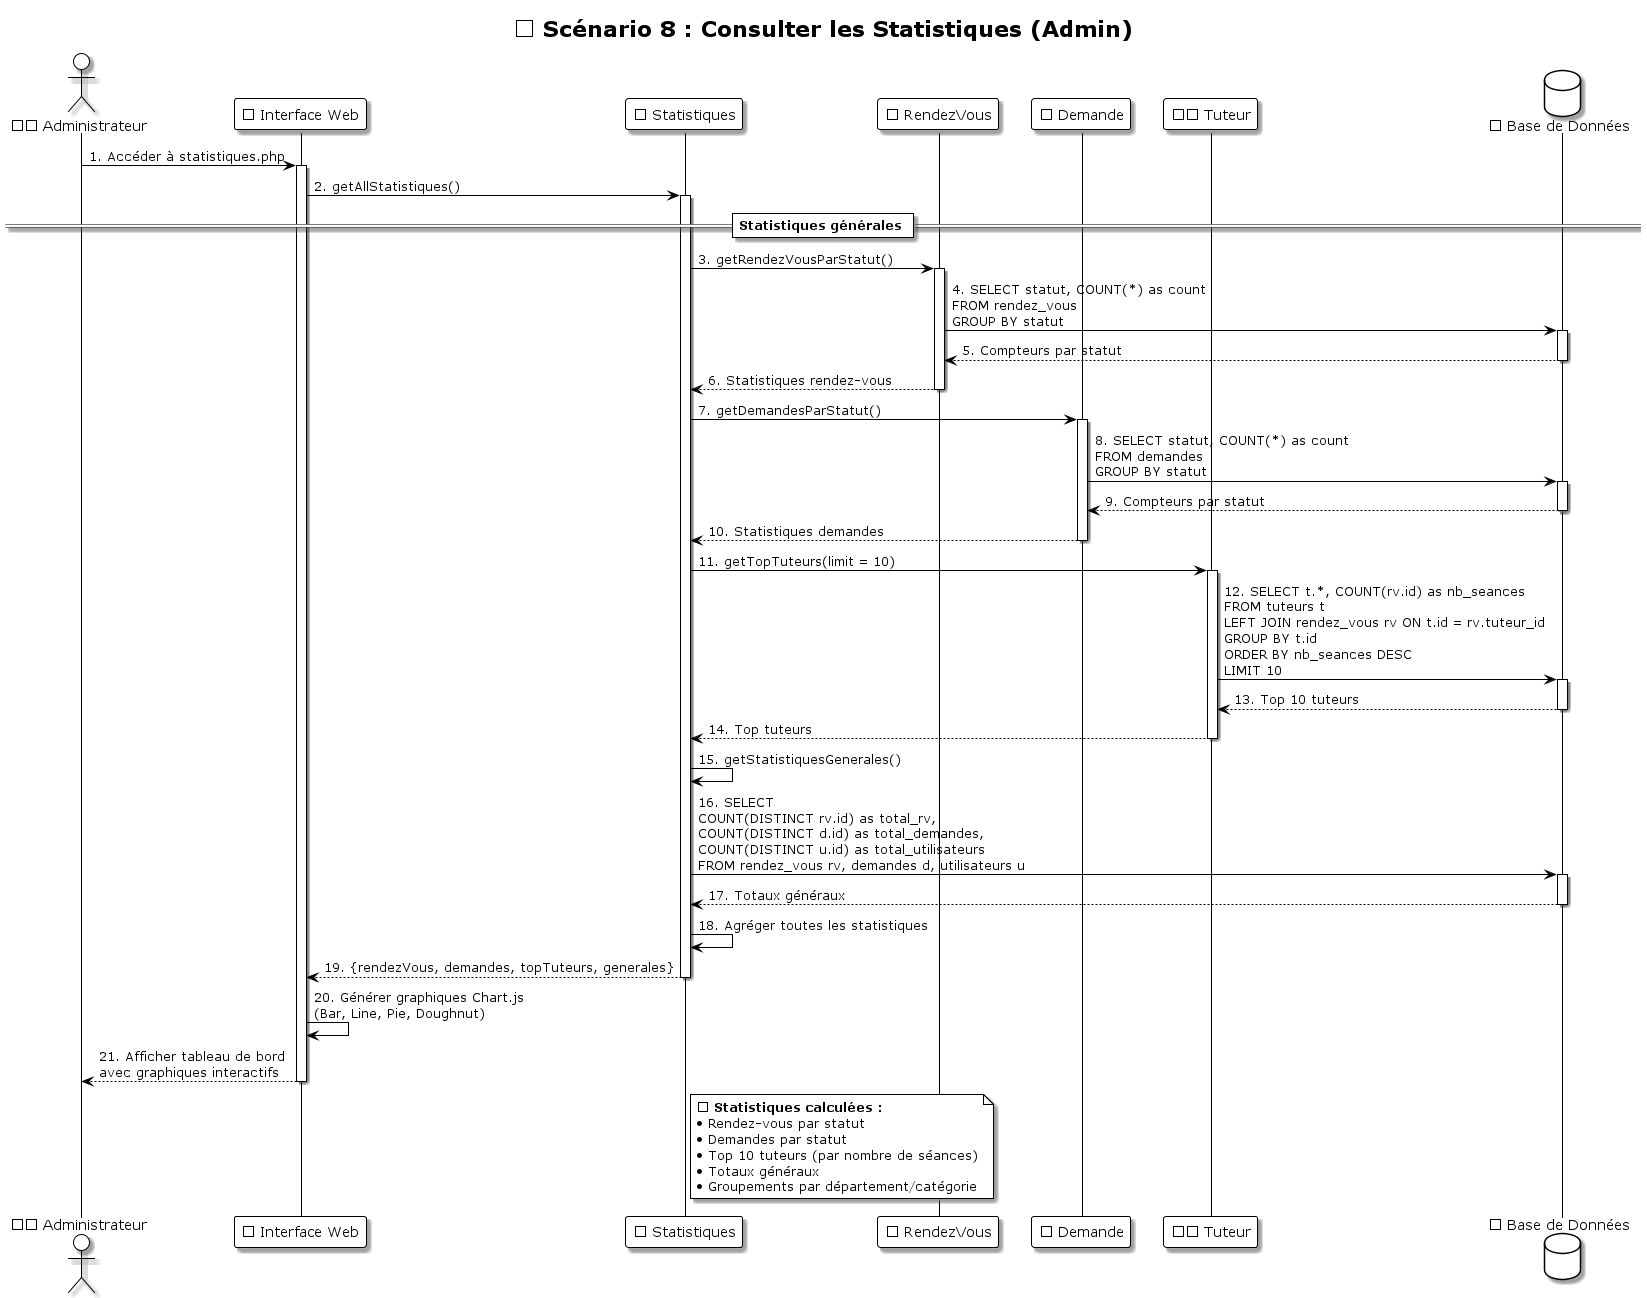

The diagram above was rendered by PlantUML. Its source (embedded in the PNG):
@startuml Sequence_08_Consulter_Statistiques
!theme plain
skinparam shadowing true
skinparam backgroundColor #FFFFFF

title 📈 Scénario 8 : Consulter les Statistiques (Admin)

actor "👨💼 Administrateur" as Admin
participant "🌐 Interface Web" as UI
participant "📈 Statistiques" as Statistiques
participant "📋 RendezVous" as RendezVous
participant "📝 Demande" as Demande
participant "👨🏫 Tuteur" as Tuteur
database "💾 Base de Données" as DB

Admin -> UI: 1. Accéder à statistiques.php
activate UI

UI -> Statistiques: 2. getAllStatistiques()
activate Statistiques

== Statistiques générales ==
Statistiques -> RendezVous: 3. getRendezVousParStatut()
activate RendezVous
RendezVous -> DB: 4. SELECT statut, COUNT(*) as count\nFROM rendez_vous\nGROUP BY statut
activate DB
DB --> RendezVous: 5. Compteurs par statut
deactivate DB
RendezVous --> Statistiques: 6. Statistiques rendez-vous
deactivate RendezVous

Statistiques -> Demande: 7. getDemandesParStatut()
activate Demande
Demande -> DB: 8. SELECT statut, COUNT(*) as count\nFROM demandes\nGROUP BY statut
activate DB
DB --> Demande: 9. Compteurs par statut
deactivate DB
Demande --> Statistiques: 10. Statistiques demandes
deactivate Demande

Statistiques -> Tuteur: 11. getTopTuteurs(limit = 10)
activate Tuteur
Tuteur -> DB: 12. SELECT t.*, COUNT(rv.id) as nb_seances\nFROM tuteurs t\nLEFT JOIN rendez_vous rv ON t.id = rv.tuteur_id\nGROUP BY t.id\nORDER BY nb_seances DESC\nLIMIT 10
activate DB
DB --> Tuteur: 13. Top 10 tuteurs
deactivate DB
Tuteur --> Statistiques: 14. Top tuteurs
deactivate Tuteur

Statistiques -> Statistiques: 15. getStatistiquesGenerales()
Statistiques -> DB: 16. SELECT\nCOUNT(DISTINCT rv.id) as total_rv,\nCOUNT(DISTINCT d.id) as total_demandes,\nCOUNT(DISTINCT u.id) as total_utilisateurs\nFROM rendez_vous rv, demandes d, utilisateurs u
activate DB
DB --> Statistiques: 17. Totaux généraux
deactivate DB

Statistiques -> Statistiques: 18. Agréger toutes les statistiques
Statistiques --> UI: 19. {rendezVous, demandes, topTuteurs, generales}
deactivate Statistiques

UI -> UI: 20. Générer graphiques Chart.js\n(Bar, Line, Pie, Doughnut)
UI --> Admin: 21. Afficher tableau de bord\navec graphiques interactifs
deactivate UI

note right of Statistiques
  📊 **Statistiques calculées :**
  • Rendez-vous par statut
  • Demandes par statut
  • Top 10 tuteurs (par nombre de séances)
  • Totaux généraux
  • Groupements par département/catégorie
end note
@enduml